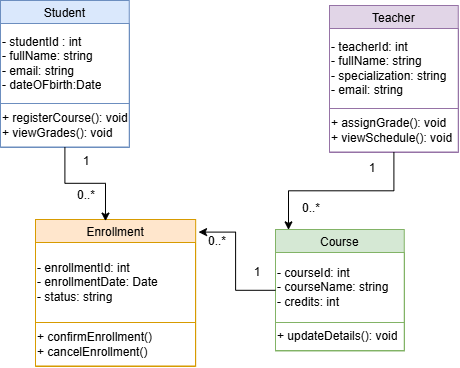

The diagram above was exported from draw.io. Its source (the exported page's mxGraphModel, read from the mxfile embedded in the PNG):
<mxGraphModel dx="774" dy="512" grid="0" gridSize="10" guides="1" tooltips="1" connect="1" arrows="1" fold="1" page="0" pageScale="1" pageWidth="827" pageHeight="1169" math="0" shadow="0">
  <root>
    <mxCell id="0" />
    <mxCell id="1" parent="0" />
    <mxCell id="cyrN7vrSvKwHzowUowLH-1" parent="1" style="shape=table;startSize=23;container=1;collapsible=0;childLayout=tableLayout;fixedHeader=1;tableRender=collapsed;fillColor=#dae8fc;strokeColor=#6c8ebf;" value="Student" vertex="1">
      <mxGeometry height="146.5" width="128.75" x="255" y="179" as="geometry" />
    </mxCell>
    <mxCell id="cyrN7vrSvKwHzowUowLH-2" parent="cyrN7vrSvKwHzowUowLH-1" style="shape=tableRow;horizontal=0;startSize=0;swimlaneHead=0;swimlaneBody=0;strokeColor=inherit;collapsible=0;dropTarget=0;fillColor=none;points=[[0,0.5],[1,0.5]];portConstraint=eastwest;fixedHeader=1;" value="" vertex="1">
      <mxGeometry height="80" width="128.75" y="23" as="geometry" />
    </mxCell>
    <mxCell id="cyrN7vrSvKwHzowUowLH-3" parent="cyrN7vrSvKwHzowUowLH-2" style="shape=partialRectangle;html=1;whiteSpace=wrap;connectable=0;strokeColor=inherit;overflow=hidden;fillColor=none;pointerEvents=1;align=left;" value="- studentId : int&lt;div&gt;- fullName: string&lt;/div&gt;&lt;div&gt;- email: string&lt;/div&gt;&lt;div&gt;- dateOFbirth:Date&lt;/div&gt;" vertex="1">
      <mxGeometry height="80" width="129" as="geometry">
        <mxRectangle height="80" width="129" as="alternateBounds" />
      </mxGeometry>
    </mxCell>
    <mxCell id="cyrN7vrSvKwHzowUowLH-4" parent="cyrN7vrSvKwHzowUowLH-1" style="shape=tableRow;horizontal=0;startSize=0;swimlaneHead=0;swimlaneBody=0;strokeColor=inherit;collapsible=0;dropTarget=0;fillColor=none;points=[[0,0.5],[1,0.5]];portConstraint=eastwest;fixedHeader=1;" value="" vertex="1">
      <mxGeometry height="44" width="128.75" y="103" as="geometry" />
    </mxCell>
    <mxCell id="cyrN7vrSvKwHzowUowLH-5" parent="cyrN7vrSvKwHzowUowLH-4" style="shape=partialRectangle;html=1;whiteSpace=wrap;connectable=0;strokeColor=inherit;overflow=hidden;fillColor=none;pointerEvents=1;align=left;" value="+ registerCourse(): void&lt;div&gt;+ viewGrades(): void&lt;/div&gt;" vertex="1">
      <mxGeometry height="44" width="129" as="geometry">
        <mxRectangle height="44" width="129" as="alternateBounds" />
      </mxGeometry>
    </mxCell>
    <mxCell id="cyrN7vrSvKwHzowUowLH-6" parent="1" style="shape=table;startSize=23;container=1;collapsible=0;childLayout=tableLayout;fixedHeader=1;tableRender=collapsed;fillColor=#ffe6cc;strokeColor=#d79b00;" value="Enrollment" vertex="1">
      <mxGeometry height="146.50006103515625" width="160.16668701171875" x="290" y="398" as="geometry" />
    </mxCell>
    <mxCell id="cyrN7vrSvKwHzowUowLH-7" parent="cyrN7vrSvKwHzowUowLH-6" style="shape=tableRow;horizontal=0;startSize=0;swimlaneHead=0;swimlaneBody=0;strokeColor=inherit;collapsible=0;dropTarget=0;fillColor=none;points=[[0,0.5],[1,0.5]];portConstraint=eastwest;fixedHeader=1;" value="" vertex="1">
      <mxGeometry height="80" width="160.16668701171875" y="23" as="geometry" />
    </mxCell>
    <mxCell id="cyrN7vrSvKwHzowUowLH-8" parent="cyrN7vrSvKwHzowUowLH-7" style="shape=partialRectangle;html=1;whiteSpace=wrap;connectable=0;strokeColor=inherit;overflow=hidden;fillColor=none;pointerEvents=1;align=left;" value="- enrollmentId: int&lt;div&gt;- enrollmentDate: Date&lt;/div&gt;&lt;div&gt;- status: string&lt;/div&gt;" vertex="1">
      <mxGeometry height="80" width="160" as="geometry">
        <mxRectangle height="80" width="160" as="alternateBounds" />
      </mxGeometry>
    </mxCell>
    <mxCell id="cyrN7vrSvKwHzowUowLH-9" parent="cyrN7vrSvKwHzowUowLH-6" style="shape=tableRow;horizontal=0;startSize=0;swimlaneHead=0;swimlaneBody=0;strokeColor=inherit;collapsible=0;dropTarget=0;fillColor=none;points=[[0,0.5],[1,0.5]];portConstraint=eastwest;fixedHeader=1;" value="" vertex="1">
      <mxGeometry height="44" width="160.16668701171875" y="103" as="geometry" />
    </mxCell>
    <mxCell id="cyrN7vrSvKwHzowUowLH-10" parent="cyrN7vrSvKwHzowUowLH-9" style="shape=partialRectangle;html=1;whiteSpace=wrap;connectable=0;strokeColor=inherit;overflow=hidden;fillColor=none;pointerEvents=1;align=left;" value="+ confirmEnrollment()&lt;div&gt;+ cancelEnrollment()&lt;/div&gt;" vertex="1">
      <mxGeometry height="44" width="160" as="geometry">
        <mxRectangle height="44" width="160" as="alternateBounds" />
      </mxGeometry>
    </mxCell>
    <mxCell id="cyrN7vrSvKwHzowUowLH-11" parent="1" style="shape=table;startSize=23;container=1;collapsible=0;childLayout=tableLayout;fixedHeader=1;tableRender=collapsed;fillColor=#d5e8d4;strokeColor=#82b366;" value="Course" vertex="1">
      <mxGeometry height="121.45663642883301" width="128.75" x="530" y="408" as="geometry" />
    </mxCell>
    <mxCell id="cyrN7vrSvKwHzowUowLH-12" parent="cyrN7vrSvKwHzowUowLH-11" style="shape=tableRow;horizontal=0;startSize=0;swimlaneHead=0;swimlaneBody=0;strokeColor=inherit;collapsible=0;dropTarget=0;fillColor=none;points=[[0,0.5],[1,0.5]];portConstraint=eastwest;fixedHeader=1;" value="" vertex="1">
      <mxGeometry height="70" width="128.75" y="23" as="geometry" />
    </mxCell>
    <mxCell id="cyrN7vrSvKwHzowUowLH-13" parent="cyrN7vrSvKwHzowUowLH-12" style="shape=partialRectangle;html=1;whiteSpace=wrap;connectable=0;strokeColor=inherit;overflow=hidden;fillColor=none;pointerEvents=1;align=left;" value="- courseId: int&lt;div&gt;- courseName: string&lt;/div&gt;&lt;div&gt;- credits: int&lt;/div&gt;" vertex="1">
      <mxGeometry height="70" width="129" as="geometry">
        <mxRectangle height="70" width="129" as="alternateBounds" />
      </mxGeometry>
    </mxCell>
    <mxCell id="cyrN7vrSvKwHzowUowLH-14" parent="cyrN7vrSvKwHzowUowLH-11" style="shape=tableRow;horizontal=0;startSize=0;swimlaneHead=0;swimlaneBody=0;strokeColor=inherit;collapsible=0;dropTarget=0;fillColor=none;points=[[0,0.5],[1,0.5]];portConstraint=eastwest;fixedHeader=1;" value="" vertex="1">
      <mxGeometry height="28" width="128.75" y="93" as="geometry" />
    </mxCell>
    <mxCell id="cyrN7vrSvKwHzowUowLH-15" parent="cyrN7vrSvKwHzowUowLH-14" style="shape=partialRectangle;html=1;whiteSpace=wrap;connectable=0;strokeColor=inherit;overflow=hidden;fillColor=none;pointerEvents=1;align=left;" value="+ updateDetails(): void" vertex="1">
      <mxGeometry height="28" width="129" as="geometry">
        <mxRectangle height="28" width="129" as="alternateBounds" />
      </mxGeometry>
    </mxCell>
    <mxCell id="cyrN7vrSvKwHzowUowLH-16" parent="1" style="shape=table;startSize=23;container=1;collapsible=0;childLayout=tableLayout;fixedHeader=1;tableRender=collapsed;fillColor=#e1d5e7;strokeColor=#9673a6;" value="Teacher" vertex="1">
      <mxGeometry height="146.50006103515625" width="128.75" x="584" y="184" as="geometry" />
    </mxCell>
    <mxCell id="cyrN7vrSvKwHzowUowLH-17" parent="cyrN7vrSvKwHzowUowLH-16" style="shape=tableRow;horizontal=0;startSize=0;swimlaneHead=0;swimlaneBody=0;strokeColor=inherit;collapsible=0;dropTarget=0;fillColor=none;points=[[0,0.5],[1,0.5]];portConstraint=eastwest;fixedHeader=1;" value="" vertex="1">
      <mxGeometry height="80" width="128.75" y="23" as="geometry" />
    </mxCell>
    <mxCell id="cyrN7vrSvKwHzowUowLH-18" parent="cyrN7vrSvKwHzowUowLH-17" style="shape=partialRectangle;html=1;whiteSpace=wrap;connectable=0;strokeColor=inherit;overflow=hidden;fillColor=none;pointerEvents=1;align=left;" value="- teacherId: int&lt;div&gt;- fullName: string&lt;/div&gt;&lt;div&gt;- specialization: string&lt;/div&gt;&lt;div&gt;- email: string&lt;/div&gt;" vertex="1">
      <mxGeometry height="80" width="129" as="geometry">
        <mxRectangle height="80" width="129" as="alternateBounds" />
      </mxGeometry>
    </mxCell>
    <mxCell id="cyrN7vrSvKwHzowUowLH-19" parent="cyrN7vrSvKwHzowUowLH-16" style="shape=tableRow;horizontal=0;startSize=0;swimlaneHead=0;swimlaneBody=0;strokeColor=inherit;collapsible=0;dropTarget=0;fillColor=none;points=[[0,0.5],[1,0.5]];portConstraint=eastwest;fixedHeader=1;" value="" vertex="1">
      <mxGeometry height="44" width="128.75" y="103" as="geometry" />
    </mxCell>
    <mxCell id="cyrN7vrSvKwHzowUowLH-20" parent="cyrN7vrSvKwHzowUowLH-19" style="shape=partialRectangle;html=1;whiteSpace=wrap;connectable=0;strokeColor=inherit;overflow=hidden;fillColor=none;pointerEvents=1;align=left;" value="+ assignGrade(): void&lt;div&gt;+ viewSchedule(): void&lt;/div&gt;" vertex="1">
      <mxGeometry height="44" width="129" as="geometry">
        <mxRectangle height="44" width="129" as="alternateBounds" />
      </mxGeometry>
    </mxCell>
    <mxCell id="cyrN7vrSvKwHzowUowLH-21" edge="1" parent="1" source="cyrN7vrSvKwHzowUowLH-16" style="edgeStyle=orthogonalEdgeStyle;rounded=0;orthogonalLoop=1;jettySize=auto;html=1;entryX=0.101;entryY=0.003;entryDx=0;entryDy=0;entryPerimeter=0;" target="cyrN7vrSvKwHzowUowLH-11">
      <mxGeometry relative="1" as="geometry" />
    </mxCell>
    <mxCell id="cyrN7vrSvKwHzowUowLH-22" edge="1" parent="1" source="cyrN7vrSvKwHzowUowLH-1" style="edgeStyle=orthogonalEdgeStyle;rounded=0;orthogonalLoop=1;jettySize=auto;html=1;entryX=0.437;entryY=0.011;entryDx=0;entryDy=0;entryPerimeter=0;" target="cyrN7vrSvKwHzowUowLH-6">
      <mxGeometry relative="1" as="geometry" />
    </mxCell>
    <mxCell id="cyrN7vrSvKwHzowUowLH-23" edge="1" parent="1" source="cyrN7vrSvKwHzowUowLH-11" style="edgeStyle=orthogonalEdgeStyle;rounded=0;orthogonalLoop=1;jettySize=auto;html=1;entryX=1.018;entryY=0.086;entryDx=0;entryDy=0;entryPerimeter=0;" target="cyrN7vrSvKwHzowUowLH-6">
      <mxGeometry relative="1" as="geometry" />
    </mxCell>
    <mxCell id="cyrN7vrSvKwHzowUowLH-24" parent="1" style="text;html=1;whiteSpace=wrap;strokeColor=none;fillColor=none;align=center;verticalAlign=middle;rounded=0;" value="1" vertex="1">
      <mxGeometry height="19" width="36" x="609" y="337" as="geometry" />
    </mxCell>
    <mxCell id="cyrN7vrSvKwHzowUowLH-25" parent="1" style="text;html=1;whiteSpace=wrap;strokeColor=none;fillColor=none;align=center;verticalAlign=middle;rounded=0;" value="0..*" vertex="1">
      <mxGeometry height="23" width="30" x="551" y="375" as="geometry" />
    </mxCell>
    <mxCell id="cyrN7vrSvKwHzowUowLH-26" parent="1" style="text;html=1;whiteSpace=wrap;strokeColor=none;fillColor=none;align=center;verticalAlign=middle;rounded=0;" value="1" vertex="1">
      <mxGeometry height="19" width="36" x="494" y="441" as="geometry" />
    </mxCell>
    <mxCell id="cyrN7vrSvKwHzowUowLH-27" parent="1" style="text;html=1;whiteSpace=wrap;strokeColor=none;fillColor=none;align=center;verticalAlign=middle;rounded=0;" value="0..*" vertex="1">
      <mxGeometry height="23" width="30" x="457" y="408" as="geometry" />
    </mxCell>
    <mxCell id="cyrN7vrSvKwHzowUowLH-28" parent="1" style="text;html=1;whiteSpace=wrap;strokeColor=none;fillColor=none;align=center;verticalAlign=middle;rounded=0;" value="1" vertex="1">
      <mxGeometry height="19" width="36" x="323" y="330.5" as="geometry" />
    </mxCell>
    <mxCell id="cyrN7vrSvKwHzowUowLH-29" parent="1" style="text;html=1;whiteSpace=wrap;strokeColor=none;fillColor=none;align=center;verticalAlign=middle;rounded=0;" value="0..*" vertex="1">
      <mxGeometry height="23" width="30" x="326" y="362" as="geometry" />
    </mxCell>
  </root>
</mxGraphModel>